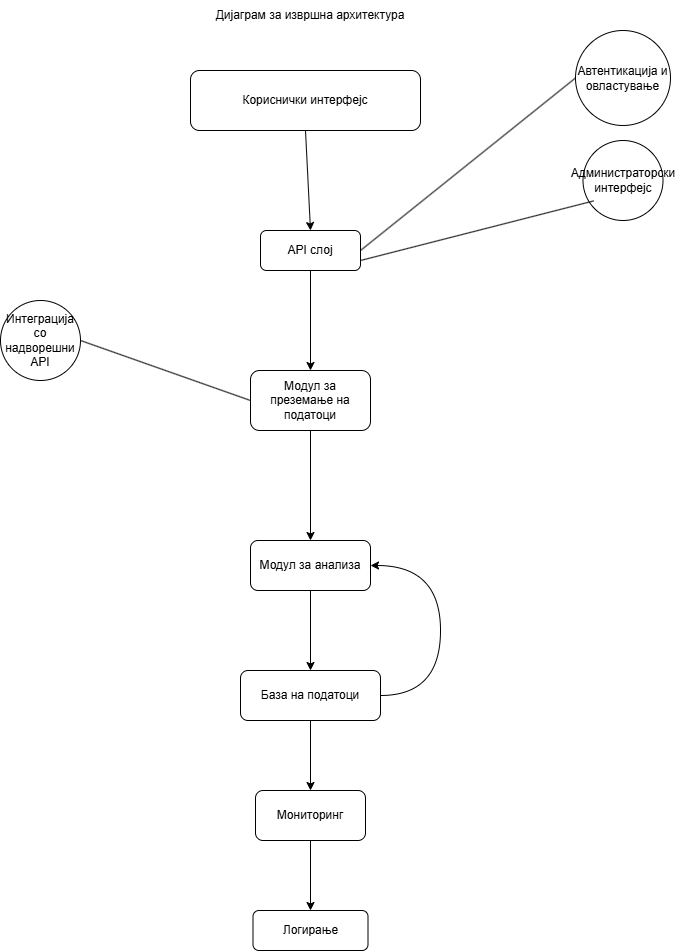

The diagram above was exported from draw.io. Its source (the exported page's mxGraphModel, read from the mxfile embedded in the PNG):
<mxGraphModel dx="1042" dy="565" grid="1" gridSize="10" guides="1" tooltips="1" connect="1" arrows="1" fold="1" page="1" pageScale="1" pageWidth="827" pageHeight="1169" math="0" shadow="0">
  <root>
    <mxCell id="0" />
    <mxCell id="1" parent="0" />
    <mxCell id="rDUrAGblj6bKUAHx_Jii-1" value="Дијаграм за извршна архитектура" style="text;html=1;align=center;verticalAlign=middle;whiteSpace=wrap;rounded=0;" vertex="1" parent="1">
      <mxGeometry x="280" y="40" width="220" height="30" as="geometry" />
    </mxCell>
    <mxCell id="rDUrAGblj6bKUAHx_Jii-11" style="rounded=0;orthogonalLoop=1;jettySize=auto;html=1;exitX=0.5;exitY=1;exitDx=0;exitDy=0;entryX=0.5;entryY=0;entryDx=0;entryDy=0;" edge="1" parent="1" source="rDUrAGblj6bKUAHx_Jii-2" target="rDUrAGblj6bKUAHx_Jii-4">
      <mxGeometry relative="1" as="geometry" />
    </mxCell>
    <mxCell id="rDUrAGblj6bKUAHx_Jii-2" value="Кориснички интерфејс" style="rounded=1;whiteSpace=wrap;html=1;" vertex="1" parent="1">
      <mxGeometry x="270" y="110" width="230" height="60" as="geometry" />
    </mxCell>
    <mxCell id="rDUrAGblj6bKUAHx_Jii-17" style="edgeStyle=orthogonalEdgeStyle;rounded=0;orthogonalLoop=1;jettySize=auto;html=1;exitX=0.5;exitY=1;exitDx=0;exitDy=0;entryX=0.5;entryY=0;entryDx=0;entryDy=0;" edge="1" parent="1" source="rDUrAGblj6bKUAHx_Jii-4" target="rDUrAGblj6bKUAHx_Jii-14">
      <mxGeometry relative="1" as="geometry" />
    </mxCell>
    <mxCell id="rDUrAGblj6bKUAHx_Jii-4" value="API слој" style="rounded=1;whiteSpace=wrap;html=1;" vertex="1" parent="1">
      <mxGeometry x="340" y="270" width="100" height="40" as="geometry" />
    </mxCell>
    <mxCell id="rDUrAGblj6bKUAHx_Jii-12" style="rounded=0;orthogonalLoop=1;jettySize=auto;html=1;exitX=0;exitY=0.5;exitDx=0;exitDy=0;entryX=1;entryY=0.5;entryDx=0;entryDy=0;endArrow=none;endFill=0;" edge="1" parent="1" source="rDUrAGblj6bKUAHx_Jii-9" target="rDUrAGblj6bKUAHx_Jii-4">
      <mxGeometry relative="1" as="geometry" />
    </mxCell>
    <mxCell id="rDUrAGblj6bKUAHx_Jii-9" value="Автентикација и овластување" style="ellipse;whiteSpace=wrap;html=1;aspect=fixed;" vertex="1" parent="1">
      <mxGeometry x="655" y="70" width="95" height="95" as="geometry" />
    </mxCell>
    <mxCell id="rDUrAGblj6bKUAHx_Jii-10" value="Администраторски интерфејс" style="ellipse;whiteSpace=wrap;html=1;aspect=fixed;" vertex="1" parent="1">
      <mxGeometry x="662.5" y="180" width="80" height="80" as="geometry" />
    </mxCell>
    <mxCell id="rDUrAGblj6bKUAHx_Jii-13" style="rounded=0;orthogonalLoop=1;jettySize=auto;html=1;exitX=1;exitY=0.75;exitDx=0;exitDy=0;entryX=0.134;entryY=0.755;entryDx=0;entryDy=0;entryPerimeter=0;endArrow=none;endFill=0;" edge="1" parent="1" source="rDUrAGblj6bKUAHx_Jii-4" target="rDUrAGblj6bKUAHx_Jii-10">
      <mxGeometry relative="1" as="geometry" />
    </mxCell>
    <mxCell id="rDUrAGblj6bKUAHx_Jii-21" style="rounded=0;orthogonalLoop=1;jettySize=auto;html=1;exitX=0.5;exitY=1;exitDx=0;exitDy=0;entryX=0.5;entryY=0;entryDx=0;entryDy=0;" edge="1" parent="1" source="rDUrAGblj6bKUAHx_Jii-14" target="rDUrAGblj6bKUAHx_Jii-19">
      <mxGeometry relative="1" as="geometry" />
    </mxCell>
    <mxCell id="rDUrAGblj6bKUAHx_Jii-14" value="Модул за преземање на податоци" style="rounded=1;whiteSpace=wrap;html=1;" vertex="1" parent="1">
      <mxGeometry x="330" y="410" width="120" height="60" as="geometry" />
    </mxCell>
    <mxCell id="rDUrAGblj6bKUAHx_Jii-16" style="rounded=0;orthogonalLoop=1;jettySize=auto;html=1;exitX=1;exitY=0.5;exitDx=0;exitDy=0;entryX=0;entryY=0.5;entryDx=0;entryDy=0;endArrow=none;endFill=0;" edge="1" parent="1" source="rDUrAGblj6bKUAHx_Jii-15" target="rDUrAGblj6bKUAHx_Jii-14">
      <mxGeometry relative="1" as="geometry" />
    </mxCell>
    <mxCell id="rDUrAGblj6bKUAHx_Jii-15" value="Интеграција со надворешни API" style="ellipse;whiteSpace=wrap;html=1;aspect=fixed;" vertex="1" parent="1">
      <mxGeometry x="80" y="340" width="80" height="80" as="geometry" />
    </mxCell>
    <mxCell id="rDUrAGblj6bKUAHx_Jii-22" style="edgeStyle=orthogonalEdgeStyle;rounded=0;orthogonalLoop=1;jettySize=auto;html=1;exitX=0.5;exitY=1;exitDx=0;exitDy=0;entryX=0.5;entryY=0;entryDx=0;entryDy=0;startArrow=none;startFill=0;" edge="1" parent="1" source="rDUrAGblj6bKUAHx_Jii-19" target="rDUrAGblj6bKUAHx_Jii-20">
      <mxGeometry relative="1" as="geometry" />
    </mxCell>
    <mxCell id="rDUrAGblj6bKUAHx_Jii-19" value="Модул за анализа" style="rounded=1;whiteSpace=wrap;html=1;" vertex="1" parent="1">
      <mxGeometry x="330" y="580" width="120" height="50" as="geometry" />
    </mxCell>
    <mxCell id="rDUrAGblj6bKUAHx_Jii-24" style="edgeStyle=orthogonalEdgeStyle;rounded=0;orthogonalLoop=1;jettySize=auto;html=1;exitX=0.5;exitY=1;exitDx=0;exitDy=0;entryX=0.5;entryY=0;entryDx=0;entryDy=0;" edge="1" parent="1" source="rDUrAGblj6bKUAHx_Jii-20" target="rDUrAGblj6bKUAHx_Jii-23">
      <mxGeometry relative="1" as="geometry" />
    </mxCell>
    <mxCell id="rDUrAGblj6bKUAHx_Jii-29" style="rounded=1;orthogonalLoop=1;jettySize=auto;html=1;exitX=1;exitY=0.5;exitDx=0;exitDy=0;entryX=1;entryY=0.5;entryDx=0;entryDy=0;strokeColor=none;curved=0;" edge="1" parent="1" source="rDUrAGblj6bKUAHx_Jii-20" target="rDUrAGblj6bKUAHx_Jii-19">
      <mxGeometry relative="1" as="geometry">
        <Array as="points">
          <mxPoint x="510" y="720" />
          <mxPoint x="530" y="670" />
          <mxPoint x="510" y="630" />
        </Array>
      </mxGeometry>
    </mxCell>
    <mxCell id="rDUrAGblj6bKUAHx_Jii-31" style="edgeStyle=orthogonalEdgeStyle;rounded=0;orthogonalLoop=1;jettySize=auto;html=1;exitX=1;exitY=0.5;exitDx=0;exitDy=0;entryX=1;entryY=0.5;entryDx=0;entryDy=0;curved=1;" edge="1" parent="1" source="rDUrAGblj6bKUAHx_Jii-20" target="rDUrAGblj6bKUAHx_Jii-19">
      <mxGeometry relative="1" as="geometry">
        <Array as="points">
          <mxPoint x="520" y="735" />
          <mxPoint x="520" y="605" />
        </Array>
      </mxGeometry>
    </mxCell>
    <mxCell id="rDUrAGblj6bKUAHx_Jii-20" value="База на податоци" style="rounded=1;whiteSpace=wrap;html=1;" vertex="1" parent="1">
      <mxGeometry x="320" y="710" width="140" height="50" as="geometry" />
    </mxCell>
    <mxCell id="rDUrAGblj6bKUAHx_Jii-26" style="edgeStyle=orthogonalEdgeStyle;rounded=0;orthogonalLoop=1;jettySize=auto;html=1;exitX=0.5;exitY=1;exitDx=0;exitDy=0;entryX=0.5;entryY=0;entryDx=0;entryDy=0;" edge="1" parent="1" source="rDUrAGblj6bKUAHx_Jii-23" target="rDUrAGblj6bKUAHx_Jii-25">
      <mxGeometry relative="1" as="geometry" />
    </mxCell>
    <mxCell id="rDUrAGblj6bKUAHx_Jii-23" value="Мониторинг" style="rounded=1;whiteSpace=wrap;html=1;" vertex="1" parent="1">
      <mxGeometry x="335" y="830" width="110" height="50" as="geometry" />
    </mxCell>
    <mxCell id="rDUrAGblj6bKUAHx_Jii-25" value="Логирање" style="rounded=1;whiteSpace=wrap;html=1;" vertex="1" parent="1">
      <mxGeometry x="332.5" y="950" width="115" height="40" as="geometry" />
    </mxCell>
  </root>
</mxGraphModel>